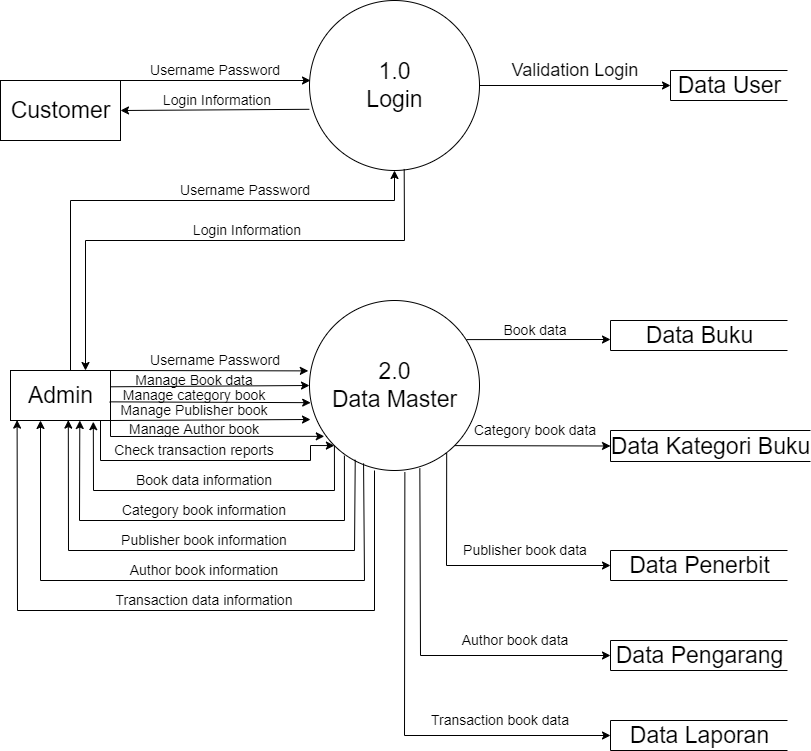

The diagram above was exported from draw.io. Its source (the exported page's mxGraphModel, read from the mxfile embedded in the PNG):
<mxGraphModel dx="984" dy="438" grid="1" gridSize="10" guides="1" tooltips="1" connect="1" arrows="1" fold="1" page="1" pageScale="1" pageWidth="827" pageHeight="1169" math="0" shadow="0">
  <root>
    <mxCell id="0" />
    <mxCell id="1" parent="0" />
    <mxCell id="Yit3WNZvFKCTgvOd4-tw-1" value="1.0&lt;br style=&quot;font-size: 23px;&quot;&gt;Login" style="shape=ellipse;html=1;dashed=0;whitespace=wrap;aspect=fixed;perimeter=ellipsePerimeter;fontSize=23;" vertex="1" parent="1">
      <mxGeometry x="349" y="140" width="170" height="170" as="geometry" />
    </mxCell>
    <mxCell id="Yit3WNZvFKCTgvOd4-tw-2" value="2.0&lt;br style=&quot;font-size: 23px;&quot;&gt;Data Master" style="shape=ellipse;html=1;dashed=0;whitespace=wrap;aspect=fixed;perimeter=ellipsePerimeter;fontSize=23;" vertex="1" parent="1">
      <mxGeometry x="349" y="440" width="170" height="170" as="geometry" />
    </mxCell>
    <mxCell id="Yit3WNZvFKCTgvOd4-tw-3" value="Data User" style="html=1;dashed=0;whitespace=wrap;shape=partialRectangle;right=0;fontSize=23;" vertex="1" parent="1">
      <mxGeometry x="710" y="210" width="117" height="30" as="geometry" />
    </mxCell>
    <mxCell id="Yit3WNZvFKCTgvOd4-tw-4" value="Admin" style="html=1;dashed=0;whitespace=wrap;fontSize=23;" vertex="1" parent="1">
      <mxGeometry x="50" y="510" width="100" height="50" as="geometry" />
    </mxCell>
    <mxCell id="Yit3WNZvFKCTgvOd4-tw-5" value="Customer" style="html=1;dashed=0;whitespace=wrap;fontSize=23;" vertex="1" parent="1">
      <mxGeometry x="40" y="220" width="120" height="60" as="geometry" />
    </mxCell>
    <mxCell id="Yit3WNZvFKCTgvOd4-tw-6" value="" style="endArrow=classic;html=1;rounded=0;fontSize=23;exitX=1;exitY=0;exitDx=0;exitDy=0;" edge="1" parent="1" source="Yit3WNZvFKCTgvOd4-tw-5">
      <mxGeometry width="50" height="50" relative="1" as="geometry">
        <mxPoint x="390" y="440" as="sourcePoint" />
        <mxPoint x="350" y="220" as="targetPoint" />
      </mxGeometry>
    </mxCell>
    <mxCell id="Yit3WNZvFKCTgvOd4-tw-7" value="" style="endArrow=classic;html=1;rounded=0;fontSize=23;exitX=0.6;exitY=0;exitDx=0;exitDy=0;entryX=0.5;entryY=1;entryDx=0;entryDy=0;exitPerimeter=0;" edge="1" parent="1" source="Yit3WNZvFKCTgvOd4-tw-4" target="Yit3WNZvFKCTgvOd4-tw-1">
      <mxGeometry width="50" height="50" relative="1" as="geometry">
        <mxPoint x="390" y="440" as="sourcePoint" />
        <mxPoint x="440" y="390" as="targetPoint" />
        <Array as="points">
          <mxPoint x="110" y="340" />
          <mxPoint x="434" y="340" />
        </Array>
      </mxGeometry>
    </mxCell>
    <mxCell id="Yit3WNZvFKCTgvOd4-tw-8" value="" style="endArrow=classic;html=1;rounded=0;fontSize=23;entryX=0.75;entryY=0;entryDx=0;entryDy=0;exitX=0.557;exitY=0.991;exitDx=0;exitDy=0;exitPerimeter=0;" edge="1" parent="1" source="Yit3WNZvFKCTgvOd4-tw-1" target="Yit3WNZvFKCTgvOd4-tw-4">
      <mxGeometry width="50" height="50" relative="1" as="geometry">
        <mxPoint x="390" y="440" as="sourcePoint" />
        <mxPoint x="440" y="390" as="targetPoint" />
        <Array as="points">
          <mxPoint x="444" y="380" />
          <mxPoint x="125" y="380" />
        </Array>
      </mxGeometry>
    </mxCell>
    <mxCell id="Yit3WNZvFKCTgvOd4-tw-9" value="" style="endArrow=classic;html=1;rounded=0;fontSize=23;entryX=1;entryY=0.5;entryDx=0;entryDy=0;exitX=-0.001;exitY=0.64;exitDx=0;exitDy=0;exitPerimeter=0;" edge="1" parent="1" source="Yit3WNZvFKCTgvOd4-tw-1" target="Yit3WNZvFKCTgvOd4-tw-5">
      <mxGeometry width="50" height="50" relative="1" as="geometry">
        <mxPoint x="340" y="250" as="sourcePoint" />
        <mxPoint x="480" y="380" as="targetPoint" />
      </mxGeometry>
    </mxCell>
    <mxCell id="Yit3WNZvFKCTgvOd4-tw-10" value="" style="endArrow=classic;html=1;rounded=0;fontSize=23;exitX=1;exitY=0.5;exitDx=0;exitDy=0;" edge="1" parent="1" source="Yit3WNZvFKCTgvOd4-tw-1">
      <mxGeometry width="50" height="50" relative="1" as="geometry">
        <mxPoint x="590" y="260" as="sourcePoint" />
        <mxPoint x="710" y="225" as="targetPoint" />
      </mxGeometry>
    </mxCell>
    <mxCell id="Yit3WNZvFKCTgvOd4-tw-12" value="Username Password" style="text;html=1;strokeColor=none;fillColor=none;align=center;verticalAlign=middle;whiteSpace=wrap;rounded=0;fontSize=14;" vertex="1" parent="1">
      <mxGeometry x="140" y="210" width="230" as="geometry" />
    </mxCell>
    <mxCell id="Yit3WNZvFKCTgvOd4-tw-13" value="&amp;nbsp;Login Information" style="text;html=1;strokeColor=none;fillColor=none;align=center;verticalAlign=middle;whiteSpace=wrap;rounded=0;fontSize=14;" vertex="1" parent="1">
      <mxGeometry x="140" y="240" width="230" as="geometry" />
    </mxCell>
    <mxCell id="Yit3WNZvFKCTgvOd4-tw-14" value="Validation Login" style="text;html=1;strokeColor=none;fillColor=none;align=center;verticalAlign=middle;whiteSpace=wrap;rounded=0;fontSize=18;" vertex="1" parent="1">
      <mxGeometry x="500" y="210" width="230" as="geometry" />
    </mxCell>
    <mxCell id="Yit3WNZvFKCTgvOd4-tw-15" value="Username Password" style="text;html=1;strokeColor=none;fillColor=none;align=center;verticalAlign=middle;whiteSpace=wrap;rounded=0;fontSize=14;" vertex="1" parent="1">
      <mxGeometry x="170" y="330" width="230" as="geometry" />
    </mxCell>
    <mxCell id="Yit3WNZvFKCTgvOd4-tw-19" value="Data Penerbit" style="html=1;dashed=0;whitespace=wrap;shape=partialRectangle;right=0;fontSize=23;" vertex="1" parent="1">
      <mxGeometry x="650" y="690" width="177" height="30" as="geometry" />
    </mxCell>
    <mxCell id="Yit3WNZvFKCTgvOd4-tw-21" value="Data Kategori Buku" style="html=1;dashed=0;whitespace=wrap;shape=partialRectangle;right=0;fontSize=23;" vertex="1" parent="1">
      <mxGeometry x="650" y="570" width="200" height="31" as="geometry" />
    </mxCell>
    <mxCell id="Yit3WNZvFKCTgvOd4-tw-22" value="Data Laporan" style="html=1;dashed=0;whitespace=wrap;shape=partialRectangle;right=0;fontSize=23;" vertex="1" parent="1">
      <mxGeometry x="650" y="860" width="177" height="30" as="geometry" />
    </mxCell>
    <mxCell id="Yit3WNZvFKCTgvOd4-tw-23" value="Data Buku" style="html=1;dashed=0;whitespace=wrap;shape=partialRectangle;right=0;fontSize=23;" vertex="1" parent="1">
      <mxGeometry x="650" y="460" width="177" height="30" as="geometry" />
    </mxCell>
    <mxCell id="Yit3WNZvFKCTgvOd4-tw-24" value="" style="endArrow=classic;html=1;rounded=0;fontSize=18;exitX=0.923;exitY=0.23;exitDx=0;exitDy=0;exitPerimeter=0;" edge="1" parent="1" source="Yit3WNZvFKCTgvOd4-tw-2">
      <mxGeometry width="50" height="50" relative="1" as="geometry">
        <mxPoint x="500" y="479" as="sourcePoint" />
        <mxPoint x="650" y="479" as="targetPoint" />
      </mxGeometry>
    </mxCell>
    <mxCell id="Yit3WNZvFKCTgvOd4-tw-25" value="" style="endArrow=classic;html=1;rounded=0;fontSize=18;entryX=0;entryY=0.5;entryDx=0;entryDy=0;exitX=1;exitY=1;exitDx=0;exitDy=0;" edge="1" parent="1" source="Yit3WNZvFKCTgvOd4-tw-2" target="Yit3WNZvFKCTgvOd4-tw-21">
      <mxGeometry width="50" height="50" relative="1" as="geometry">
        <mxPoint x="500" y="584" as="sourcePoint" />
        <mxPoint x="490" y="530" as="targetPoint" />
      </mxGeometry>
    </mxCell>
    <mxCell id="Yit3WNZvFKCTgvOd4-tw-26" value="" style="endArrow=classic;html=1;rounded=0;fontSize=18;exitX=0.807;exitY=0.897;exitDx=0;exitDy=0;exitPerimeter=0;" edge="1" parent="1" source="Yit3WNZvFKCTgvOd4-tw-2" target="Yit3WNZvFKCTgvOd4-tw-19">
      <mxGeometry width="50" height="50" relative="1" as="geometry">
        <mxPoint x="570" y="710" as="sourcePoint" />
        <mxPoint x="620" y="660" as="targetPoint" />
        <Array as="points">
          <mxPoint x="486" y="705" />
        </Array>
      </mxGeometry>
    </mxCell>
    <mxCell id="Yit3WNZvFKCTgvOd4-tw-27" value="" style="endArrow=classic;html=1;rounded=0;fontSize=18;exitX=0.561;exitY=1.009;exitDx=0;exitDy=0;exitPerimeter=0;entryX=0;entryY=0.5;entryDx=0;entryDy=0;" edge="1" parent="1" source="Yit3WNZvFKCTgvOd4-tw-2" target="Yit3WNZvFKCTgvOd4-tw-22">
      <mxGeometry width="50" height="50" relative="1" as="geometry">
        <mxPoint x="460" y="690" as="sourcePoint" />
        <mxPoint x="510" y="640" as="targetPoint" />
        <Array as="points">
          <mxPoint x="444" y="875" />
        </Array>
      </mxGeometry>
    </mxCell>
    <mxCell id="Yit3WNZvFKCTgvOd4-tw-28" value="" style="endArrow=classic;html=1;rounded=0;fontSize=18;exitX=1;exitY=0;exitDx=0;exitDy=0;entryX=-0.007;entryY=0.414;entryDx=0;entryDy=0;entryPerimeter=0;" edge="1" parent="1" source="Yit3WNZvFKCTgvOd4-tw-4" target="Yit3WNZvFKCTgvOd4-tw-2">
      <mxGeometry width="50" height="50" relative="1" as="geometry">
        <mxPoint x="250" y="560" as="sourcePoint" />
        <mxPoint x="300" y="510" as="targetPoint" />
      </mxGeometry>
    </mxCell>
    <mxCell id="Yit3WNZvFKCTgvOd4-tw-29" value="" style="endArrow=classic;html=1;rounded=0;fontSize=18;exitX=0.995;exitY=0.326;exitDx=0;exitDy=0;exitPerimeter=0;entryX=0;entryY=0.5;entryDx=0;entryDy=0;" edge="1" parent="1" source="Yit3WNZvFKCTgvOd4-tw-4" target="Yit3WNZvFKCTgvOd4-tw-2">
      <mxGeometry width="50" height="50" relative="1" as="geometry">
        <mxPoint x="340" y="550" as="sourcePoint" />
        <mxPoint x="390" y="500" as="targetPoint" />
      </mxGeometry>
    </mxCell>
    <mxCell id="Yit3WNZvFKCTgvOd4-tw-30" value="" style="endArrow=classic;html=1;rounded=0;fontSize=18;exitX=0.991;exitY=0.627;exitDx=0;exitDy=0;exitPerimeter=0;entryX=0.007;entryY=0.601;entryDx=0;entryDy=0;entryPerimeter=0;" edge="1" parent="1" source="Yit3WNZvFKCTgvOd4-tw-4" target="Yit3WNZvFKCTgvOd4-tw-2">
      <mxGeometry width="50" height="50" relative="1" as="geometry">
        <mxPoint x="161.5" y="548.1999999999999" as="sourcePoint" />
        <mxPoint x="357" y="560" as="targetPoint" />
      </mxGeometry>
    </mxCell>
    <mxCell id="Yit3WNZvFKCTgvOd4-tw-31" value="" style="endArrow=classic;html=1;rounded=0;fontSize=18;exitX=1;exitY=1;exitDx=0;exitDy=0;" edge="1" parent="1" source="Yit3WNZvFKCTgvOd4-tw-4">
      <mxGeometry width="50" height="50" relative="1" as="geometry">
        <mxPoint x="171.5" y="558.1999999999999" as="sourcePoint" />
        <mxPoint x="350" y="559" as="targetPoint" />
        <Array as="points" />
      </mxGeometry>
    </mxCell>
    <mxCell id="Yit3WNZvFKCTgvOd4-tw-32" value="" style="endArrow=classic;html=1;rounded=0;fontSize=18;exitX=1;exitY=1;exitDx=0;exitDy=0;entryX=0.087;entryY=0.799;entryDx=0;entryDy=0;entryPerimeter=0;" edge="1" parent="1" source="Yit3WNZvFKCTgvOd4-tw-4" target="Yit3WNZvFKCTgvOd4-tw-2">
      <mxGeometry width="50" height="50" relative="1" as="geometry">
        <mxPoint x="340" y="550" as="sourcePoint" />
        <mxPoint x="390" y="500" as="targetPoint" />
        <Array as="points">
          <mxPoint x="150" y="576" />
        </Array>
      </mxGeometry>
    </mxCell>
    <mxCell id="Yit3WNZvFKCTgvOd4-tw-33" value="" style="endArrow=classic;html=1;rounded=0;fontSize=18;entryX=0.828;entryY=1.024;entryDx=0;entryDy=0;entryPerimeter=0;exitX=0;exitY=1;exitDx=0;exitDy=0;" edge="1" parent="1" source="Yit3WNZvFKCTgvOd4-tw-2" target="Yit3WNZvFKCTgvOd4-tw-4">
      <mxGeometry width="50" height="50" relative="1" as="geometry">
        <mxPoint x="340" y="620" as="sourcePoint" />
        <mxPoint x="390" y="570" as="targetPoint" />
        <Array as="points">
          <mxPoint x="374" y="630" />
          <mxPoint x="133" y="630" />
        </Array>
      </mxGeometry>
    </mxCell>
    <mxCell id="Yit3WNZvFKCTgvOd4-tw-34" value="" style="endArrow=classic;html=1;rounded=0;fontSize=18;entryX=0.693;entryY=1;entryDx=0;entryDy=0;entryPerimeter=0;exitX=0;exitY=1;exitDx=0;exitDy=0;" edge="1" parent="1" target="Yit3WNZvFKCTgvOd4-tw-4">
      <mxGeometry width="50" height="50" relative="1" as="geometry">
        <mxPoint x="383.89592359914354" y="595.1040764008565" as="sourcePoint" />
        <mxPoint x="142.79999999999995" y="571.1999999999999" as="targetPoint" />
        <Array as="points">
          <mxPoint x="384" y="660" />
          <mxPoint x="119" y="660" />
        </Array>
      </mxGeometry>
    </mxCell>
    <mxCell id="Yit3WNZvFKCTgvOd4-tw-35" value="" style="endArrow=classic;html=1;rounded=0;fontSize=18;entryX=0.578;entryY=0.992;entryDx=0;entryDy=0;entryPerimeter=0;exitX=0.269;exitY=0.937;exitDx=0;exitDy=0;exitPerimeter=0;" edge="1" parent="1" source="Yit3WNZvFKCTgvOd4-tw-2" target="Yit3WNZvFKCTgvOd4-tw-4">
      <mxGeometry width="50" height="50" relative="1" as="geometry">
        <mxPoint x="393.89592359914354" y="605.1040764008565" as="sourcePoint" />
        <mxPoint x="129.30000000000007" y="570" as="targetPoint" />
        <Array as="points">
          <mxPoint x="394" y="690" />
          <mxPoint x="108" y="690" />
        </Array>
      </mxGeometry>
    </mxCell>
    <mxCell id="Yit3WNZvFKCTgvOd4-tw-36" value="" style="endArrow=classic;html=1;rounded=0;fontSize=18;exitX=0.318;exitY=0.958;exitDx=0;exitDy=0;exitPerimeter=0;" edge="1" parent="1" source="Yit3WNZvFKCTgvOd4-tw-2">
      <mxGeometry width="50" height="50" relative="1" as="geometry">
        <mxPoint x="403.89592359914354" y="615.1040764008565" as="sourcePoint" />
        <mxPoint x="80" y="560" as="targetPoint" />
        <Array as="points">
          <mxPoint x="404" y="720" />
          <mxPoint x="80" y="720" />
        </Array>
      </mxGeometry>
    </mxCell>
    <mxCell id="Yit3WNZvFKCTgvOd4-tw-37" value="" style="endArrow=classic;html=1;rounded=0;fontSize=18;entryX=0.066;entryY=0.992;entryDx=0;entryDy=0;entryPerimeter=0;" edge="1" parent="1" target="Yit3WNZvFKCTgvOd4-tw-4">
      <mxGeometry width="50" height="50" relative="1" as="geometry">
        <mxPoint x="414" y="610" as="sourcePoint" />
        <mxPoint x="110" y="570" as="targetPoint" />
        <Array as="points">
          <mxPoint x="414" y="750" />
          <mxPoint x="57" y="750" />
        </Array>
      </mxGeometry>
    </mxCell>
    <mxCell id="Yit3WNZvFKCTgvOd4-tw-38" value="Username Password" style="text;html=1;strokeColor=none;fillColor=none;align=center;verticalAlign=middle;whiteSpace=wrap;rounded=0;fontSize=14;" vertex="1" parent="1">
      <mxGeometry x="140" y="500" width="230" as="geometry" />
    </mxCell>
    <mxCell id="Yit3WNZvFKCTgvOd4-tw-39" value="Manage Book data" style="text;html=1;strokeColor=none;fillColor=none;align=center;verticalAlign=middle;whiteSpace=wrap;rounded=0;fontSize=14;" vertex="1" parent="1">
      <mxGeometry x="119" y="520" width="230" as="geometry" />
    </mxCell>
    <mxCell id="Yit3WNZvFKCTgvOd4-tw-40" value="Manage category book" style="text;html=1;strokeColor=none;fillColor=none;align=center;verticalAlign=middle;whiteSpace=wrap;rounded=0;fontSize=14;" vertex="1" parent="1">
      <mxGeometry x="119" y="535" width="230" as="geometry" />
    </mxCell>
    <mxCell id="Yit3WNZvFKCTgvOd4-tw-42" value="Data Pengarang" style="html=1;dashed=0;whitespace=wrap;shape=partialRectangle;right=0;fontSize=23;" vertex="1" parent="1">
      <mxGeometry x="650" y="780" width="177" height="30" as="geometry" />
    </mxCell>
    <mxCell id="Yit3WNZvFKCTgvOd4-tw-43" value="" style="endArrow=classic;html=1;rounded=0;fontSize=14;exitX=0.649;exitY=0.988;exitDx=0;exitDy=0;exitPerimeter=0;entryX=0;entryY=0.5;entryDx=0;entryDy=0;" edge="1" parent="1" source="Yit3WNZvFKCTgvOd4-tw-2" target="Yit3WNZvFKCTgvOd4-tw-42">
      <mxGeometry width="50" height="50" relative="1" as="geometry">
        <mxPoint x="590" y="730" as="sourcePoint" />
        <mxPoint x="640" y="680" as="targetPoint" />
        <Array as="points">
          <mxPoint x="460" y="795" />
        </Array>
      </mxGeometry>
    </mxCell>
    <mxCell id="Yit3WNZvFKCTgvOd4-tw-45" value="Manage Publisher book" style="text;html=1;strokeColor=none;fillColor=none;align=center;verticalAlign=middle;whiteSpace=wrap;rounded=0;fontSize=14;" vertex="1" parent="1">
      <mxGeometry x="119" y="550" width="230" as="geometry" />
    </mxCell>
    <mxCell id="Yit3WNZvFKCTgvOd4-tw-46" value="Manage Author book" style="text;html=1;strokeColor=none;fillColor=none;align=center;verticalAlign=middle;whiteSpace=wrap;rounded=0;fontSize=14;" vertex="1" parent="1">
      <mxGeometry x="119" y="569" width="230" as="geometry" />
    </mxCell>
    <mxCell id="Yit3WNZvFKCTgvOd4-tw-47" value="&amp;nbsp;Login Information" style="text;html=1;strokeColor=none;fillColor=none;align=center;verticalAlign=middle;whiteSpace=wrap;rounded=0;fontSize=14;" vertex="1" parent="1">
      <mxGeometry x="170" y="370" width="230" as="geometry" />
    </mxCell>
    <mxCell id="Yit3WNZvFKCTgvOd4-tw-48" value="Book data information" style="text;html=1;strokeColor=none;fillColor=none;align=center;verticalAlign=middle;whiteSpace=wrap;rounded=0;fontSize=14;" vertex="1" parent="1">
      <mxGeometry x="129" y="620" width="230" as="geometry" />
    </mxCell>
    <mxCell id="Yit3WNZvFKCTgvOd4-tw-49" value="Category book information" style="text;html=1;strokeColor=none;fillColor=none;align=center;verticalAlign=middle;whiteSpace=wrap;rounded=0;fontSize=14;" vertex="1" parent="1">
      <mxGeometry x="129" y="650" width="230" as="geometry" />
    </mxCell>
    <mxCell id="Yit3WNZvFKCTgvOd4-tw-52" value="Publisher book information" style="text;html=1;strokeColor=none;fillColor=none;align=center;verticalAlign=middle;whiteSpace=wrap;rounded=0;fontSize=14;" vertex="1" parent="1">
      <mxGeometry x="129" y="680" width="230" as="geometry" />
    </mxCell>
    <mxCell id="Yit3WNZvFKCTgvOd4-tw-53" value="Author book information" style="text;html=1;strokeColor=none;fillColor=none;align=center;verticalAlign=middle;whiteSpace=wrap;rounded=0;fontSize=14;" vertex="1" parent="1">
      <mxGeometry x="129" y="710" width="230" as="geometry" />
    </mxCell>
    <mxCell id="Yit3WNZvFKCTgvOd4-tw-54" value="" style="endArrow=classic;html=1;rounded=0;fontSize=14;exitX=0.9;exitY=1.008;exitDx=0;exitDy=0;exitPerimeter=0;entryX=0;entryY=1;entryDx=0;entryDy=0;" edge="1" parent="1" source="Yit3WNZvFKCTgvOd4-tw-4" target="Yit3WNZvFKCTgvOd4-tw-2">
      <mxGeometry width="50" height="50" relative="1" as="geometry">
        <mxPoint x="250" y="600" as="sourcePoint" />
        <mxPoint x="370" y="580" as="targetPoint" />
        <Array as="points">
          <mxPoint x="140" y="600" />
          <mxPoint x="350" y="600" />
          <mxPoint x="350" y="585" />
        </Array>
      </mxGeometry>
    </mxCell>
    <mxCell id="Yit3WNZvFKCTgvOd4-tw-55" value="Check transaction reports" style="text;html=1;strokeColor=none;fillColor=none;align=center;verticalAlign=middle;whiteSpace=wrap;rounded=0;fontSize=14;" vertex="1" parent="1">
      <mxGeometry x="119" y="590" width="230" as="geometry" />
    </mxCell>
    <mxCell id="Yit3WNZvFKCTgvOd4-tw-56" value="Transaction data information" style="text;html=1;strokeColor=none;fillColor=none;align=center;verticalAlign=middle;whiteSpace=wrap;rounded=0;fontSize=14;" vertex="1" parent="1">
      <mxGeometry x="129" y="740" width="230" as="geometry" />
    </mxCell>
    <mxCell id="Yit3WNZvFKCTgvOd4-tw-57" value="Book data" style="text;html=1;strokeColor=none;fillColor=none;align=center;verticalAlign=middle;whiteSpace=wrap;rounded=0;fontSize=14;" vertex="1" parent="1">
      <mxGeometry x="460" y="470" width="230" as="geometry" />
    </mxCell>
    <mxCell id="Yit3WNZvFKCTgvOd4-tw-58" value="Category book data" style="text;html=1;strokeColor=none;fillColor=none;align=center;verticalAlign=middle;whiteSpace=wrap;rounded=0;fontSize=14;" vertex="1" parent="1">
      <mxGeometry x="510" y="570" width="130" as="geometry" />
    </mxCell>
    <mxCell id="Yit3WNZvFKCTgvOd4-tw-59" value="Publisher book data" style="text;html=1;strokeColor=none;fillColor=none;align=center;verticalAlign=middle;whiteSpace=wrap;rounded=0;fontSize=14;" vertex="1" parent="1">
      <mxGeometry x="500" y="690" width="130" as="geometry" />
    </mxCell>
    <mxCell id="Yit3WNZvFKCTgvOd4-tw-60" value="Author book data" style="text;html=1;strokeColor=none;fillColor=none;align=center;verticalAlign=middle;whiteSpace=wrap;rounded=0;fontSize=14;" vertex="1" parent="1">
      <mxGeometry x="490" y="780" width="130" as="geometry" />
    </mxCell>
    <mxCell id="Yit3WNZvFKCTgvOd4-tw-61" value="Transaction book data" style="text;html=1;strokeColor=none;fillColor=none;align=center;verticalAlign=middle;whiteSpace=wrap;rounded=0;fontSize=14;" vertex="1" parent="1">
      <mxGeometry x="460" y="860" width="160" as="geometry" />
    </mxCell>
  </root>
</mxGraphModel>